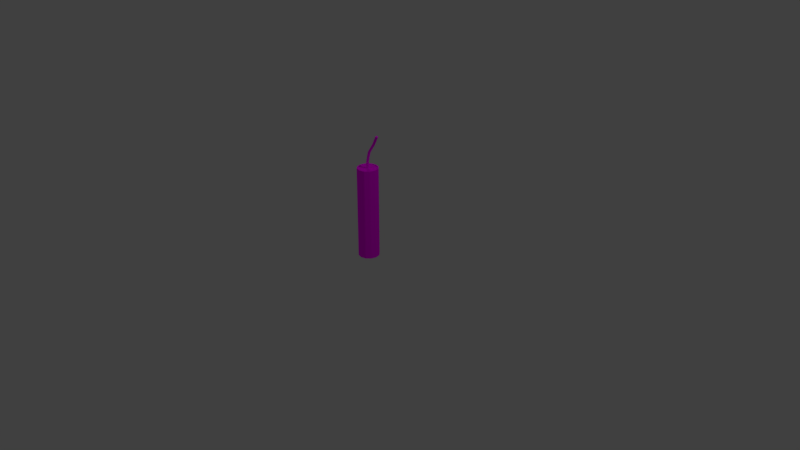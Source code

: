 # Source: dynamite_one.blend  (saved by Blender 2.78.0; exported with 4.5.12 LTS)
import bpy
from mathutils import Matrix  # noqa: F401  (used for matrix-valued properties, if any)

bpy.ops.wm.read_factory_settings(use_empty=True)
scene = bpy.context.scene
scene.name = 'Scene'

# ---- collections
col_collection_1 = bpy.data.collections.new('Collection 1'); scene.collection.children.link(col_collection_1)

# ---- images (referenced by path relative to the original .blend; pixels are not part of the script)
import os
ASSET_DIR = os.environ.get("B2B_ASSET_DIR", "")  # directory of the original .blend (textures are referenced by path, not embedded)
HERE = os.path.dirname(os.path.abspath(__file__))  # packed textures are extracted next to this script under _unpacked/

def load_image(name, relpath, width, height, colorspace="sRGB"):
    """Load a texture the original file referenced (path relative to the .blend, or extracted next to this script)."""
    p = next((c for c in (os.path.join(HERE, relpath), os.path.join(ASSET_DIR, relpath)) if relpath and os.path.exists(c)), "")
    if p:
        img = bpy.data.images.load(p, check_existing=True)
        img.name = name
    else:  # same state as the original file: an image datablock whose file is absent (Cycles renders it pink)
        img = bpy.data.images.new(name, width, height)
        img.source = "FILE"
        img.filepath = "//" + (relpath or name)
    img.colorspace_settings.name = colorspace
    return img
img_dynamite_oneuv_png = load_image('dynamite_oneuv.png', 'dynamite_oneuv.png', 1024, 1024, 'sRGB')

# ---- materials (node trees are filled in below, after node groups)
mat_dynamite_one_material = bpy.data.materials.new('dynamite_one_material')
mat_dynamite_one_material.alpha_threshold = 0.0
mat_dynamite_one_material.roughness = 0.5

# ---- material node trees
mat_dynamite_one_material.use_nodes = True; mat_dynamite_one_material.node_tree.nodes.clear()
_N = mat_dynamite_one_material.node_tree.nodes; _L = mat_dynamite_one_material.node_tree.links
n0 = _N.new('ShaderNodeOutputMaterial'); n0.name = 'Material Output'; n0.location = (300, 300)
n1 = _N.new('ShaderNodeBsdfDiffuse'); n1.name = 'Diffuse BSDF'; n1.location = (10, 300)
n2 = _N.new('ShaderNodeTexImage'); n2.name = 'Image Texture'; n2.location = (-333, 357)
n2.width = 140
n2.image = img_dynamite_oneuv_png
_L.new(n1.outputs[0], n0.inputs[0])
_L.new(n2.outputs[0], n1.inputs[0])
n0.is_active_output = True

# ---- world
world_world = bpy.data.worlds.new('World'); scene.world = world_world
world_world.color = (0.05088, 0.05088, 0.05088)
world_world.use_sun_shadow = False
world_world.sun_shadow_jitter_overblur = 0.0
world_world.cycles.sampling_method = 'MANUAL'

# ---- cameras
cam_camera = bpy.data.cameras.new('Camera')
cam_camera.clip_end = 100.0
cam_camera.lens = 35.0
cam_camera.sensor_width = 32.0
cam_camera.sensor_height = 18.0
cam_camera.ortho_scale = 7.314
cam_camera.dof.focus_distance = 0.0

# ---- lights
light_lamp_002 = bpy.data.lights.new('Lamp.002', 'POINT')
light_lamp_002.transmission_factor = 0.0
light_lamp_002.cutoff_distance = 30.0
light_lamp_002.energy = 100.0
light_lamp_002.shadow_buffer_clip_start = 1.001
light_lamp_002.shadow_soft_size = 0.1
light_lamp_002.shadow_maximum_resolution = 0.006
light_lamp_002.use_absolute_resolution = True
light_lamp_001 = bpy.data.lights.new('Lamp.001', 'POINT')
light_lamp_001.transmission_factor = 0.0
light_lamp_001.cutoff_distance = 30.0
light_lamp_001.energy = 100.0
light_lamp_001.shadow_buffer_clip_start = 1.001
light_lamp_001.shadow_soft_size = 0.1
light_lamp_001.shadow_maximum_resolution = 0.006
light_lamp_001.use_absolute_resolution = True
light_lamp = bpy.data.lights.new('Lamp', 'POINT')
light_lamp.transmission_factor = 0.0
light_lamp.cutoff_distance = 30.0
light_lamp.energy = 100.0
light_lamp.shadow_buffer_clip_start = 1.001
light_lamp.shadow_soft_size = 0.1
light_lamp.shadow_maximum_resolution = 0.006
light_lamp.use_absolute_resolution = True

# ---- meshes
me_cylinder = bpy.data.meshes.new('Cylinder')
me_cylinder.from_pydata([(0.0, 0.1383, 0.00274), (0.0, 0.1383, 1.201), (0.06916, 0.1198, 0.00274), (0.06916, 0.1198, 1.201), (0.1198, 0.06916, 0.00274), (0.1198, 0.06916, 1.201), (0.1383, -6.046e-09, 0.00274), (0.1383, -6.046e-09, 1.201), (0.1198, -0.06916, 0.00274), (0.1198, -0.06916, 1.201), (0.06916, -0.1198, 0.00274), (0.06916, -0.1198, 1.201), (2.089e-08, -0.1383, 0.00274), (2.089e-08, -0.1383, 1.201), (-0.06916, -0.1198, 0.00274), (-0.06916, -0.1198, 1.201), (-0.1198, -0.06916, 0.00274), (-0.1198, -0.06916, 1.201), (-0.1383, -6.431e-08, 0.00274), (-0.1383, -6.431e-08, 1.201), (-0.1198, 0.06916, 0.00274), (-0.1198, 0.06916, 1.201), (-0.06916, 0.1198, 0.00274), (-0.06916, 0.1198, 1.201), (0.06314, 0.1094, 1.202), (-1.196e-10, 0.1263, 1.202), (0.1094, 0.06314, 1.202), (0.1263, -7.194e-09, 1.202), (0.1094, -0.06314, 1.202), (0.06314, -0.1094, 1.202), (1.895e-08, -0.1263, 1.202), (-0.06314, -0.1094, 1.202), (-0.1094, -0.06314, 1.202), (-0.1263, -6.039e-08, 1.202), (-0.1094, 0.06314, 1.202), (-0.06314, 0.1094, 1.202), (0.06314, 0.1094, 1.188), (-1.196e-10, 0.1263, 1.188), (0.1094, 0.06314, 1.188), (0.1263, -7.194e-09, 1.188), (0.1094, -0.06314, 1.188), (0.06314, -0.1094, 1.188), (1.895e-08, -0.1263, 1.188), (-0.06314, -0.1094, 1.188), (-0.1094, -0.06314, 1.188), (-0.1263, -6.039e-08, 1.188), (-0.1094, 0.06314, 1.188), (-0.06314, 0.1094, 1.188), (-1.788e-10, 0.1203, 0.00274), (0.06016, 0.1042, 0.00274), (0.1042, 0.06016, 0.00274), (0.1203, -7.763e-09, 0.00274), (0.1042, -0.06016, 0.00274), (0.06016, -0.1042, 0.00274), (1.799e-08, -0.1203, 0.00274), (-0.06016, -0.1042, 0.00274), (-0.1042, -0.06016, 0.00274), (-0.1203, -5.844e-08, 0.00274), (-0.1042, 0.06016, 0.00274), (-0.06016, 0.1042, 0.00274), (-1.788e-10, 0.1203, 0.01671), (0.06016, 0.1042, 0.01671), (0.1042, 0.06016, 0.01671), (0.1203, -7.763e-09, 0.01671), (0.1042, -0.06016, 0.01671), (0.06016, -0.1042, 0.01671), (1.799e-08, -0.1203, 0.01671), (-0.06016, -0.1042, 0.01671), (-0.1042, -0.06016, 0.01671), (-0.1203, -5.844e-08, 0.01671), (-0.1042, 0.06016, 0.01671), (-0.06016, 0.1042, 0.01671), (0.009054, 0.01568, 1.188), (5.714e-10, 0.01811, 1.188), (0.01568, 0.009054, 1.188), (0.01811, -1.928e-08, 1.188), (0.01568, -0.009054, 1.188), (0.009054, -0.01568, 1.188), (3.306e-09, -0.01811, 1.188), (-0.009054, -0.01568, 1.188), (-0.01568, -0.009054, 1.188), (-0.01811, -2.69e-08, 1.188), (-0.01568, 0.009054, 1.188), (-0.009054, 0.01568, 1.188), (0.009054, 0.01568, 1.286), (5.714e-10, 0.01811, 1.286), (0.01568, 0.009054, 1.286), (0.01811, -1.928e-08, 1.286), (0.01568, -0.009054, 1.286), (0.009054, -0.01568, 1.286), (3.306e-09, -0.01811, 1.286), (-0.009054, -0.01568, 1.286), (-0.01568, -0.009054, 1.286), (-0.01811, -2.69e-08, 1.286), (-0.01568, 0.009054, 1.286), (-0.009054, 0.01568, 1.286), (0.03173, 0.02391, 1.403), (0.023, 0.02672, 1.404), (0.03787, 0.01702, 1.402), (0.03976, 0.007883, 1.401), (0.0369, -0.001044, 1.401), (0.03006, -0.00737, 1.402), (0.02106, -0.009401, 1.403), (0.01233, -0.006592, 1.404), (0.006194, 0.0003042, 1.406), (0.004304, 0.00944, 1.406), (0.007164, 0.01837, 1.406), (0.01401, 0.02469, 1.405), (0.0928, 0.04681, 1.518), (0.08426, 0.04973, 1.52), (0.09868, 0.03985, 1.517), (0.1004, 0.03071, 1.516), (0.09735, 0.02183, 1.516), (0.09048, 0.01559, 1.517), (0.08159, 0.01367, 1.518), (0.07306, 0.01659, 1.52), (0.06717, 0.02355, 1.522), (0.0655, 0.03269, 1.523), (0.0685, 0.04157, 1.523), (0.07537, 0.04781, 1.522), (0.1495, 0.04483, 1.624), (0.1422, 0.04924, 1.627), (0.1537, 0.0369, 1.622), (0.1538, 0.02758, 1.622), (0.1497, 0.01936, 1.623), (0.1424, 0.01445, 1.627), (0.134, 0.01416, 1.63), (0.1267, 0.01857, 1.634), (0.1224, 0.0265, 1.636), (0.1224, 0.03582, 1.636), (0.1265, 0.04404, 1.634), (0.1338, 0.04895, 1.631), (0.0, 0.1383, 0.2425), (0.0, 0.1383, 0.327), (0.0, 0.1383, 0.9485), (0.0, 0.1383, 1.061), (0.06916, 0.1198, 1.061), (0.06916, 0.1198, 0.9485), (0.06916, 0.1198, 0.327), (0.06916, 0.1198, 0.2425), (0.1198, 0.06916, 1.061), (0.1198, 0.06916, 0.9485), (0.1198, 0.06916, 0.327), (0.1198, 0.06916, 0.2425), (0.1383, -6.046e-09, 1.061), (0.1383, -6.046e-09, 0.9485), (0.1383, -6.046e-09, 0.327), (0.1383, -6.046e-09, 0.2425), (0.1198, -0.06916, 1.061), (0.1198, -0.06916, 0.9485), (0.1198, -0.06916, 0.327), (0.1198, -0.06916, 0.2425), (0.06916, -0.1198, 1.061), (0.06916, -0.1198, 0.9485), (0.06916, -0.1198, 0.327), (0.06916, -0.1198, 0.2425), (2.089e-08, -0.1383, 1.061), (2.089e-08, -0.1383, 0.9485), (2.089e-08, -0.1383, 0.327), (2.089e-08, -0.1383, 0.2425), (-0.06916, -0.1198, 1.061), (-0.06916, -0.1198, 0.9485), (-0.06916, -0.1198, 0.327), (-0.06916, -0.1198, 0.2425), (-0.1198, -0.06916, 1.061), (-0.1198, -0.06916, 0.9485), (-0.1198, -0.06916, 0.327), (-0.1198, -0.06916, 0.2425), (-0.1383, -6.431e-08, 1.061), (-0.1383, -6.431e-08, 0.9485), (-0.1383, -6.431e-08, 0.327), (-0.1383, -6.431e-08, 0.2425), (-0.1198, 0.06916, 1.061), (-0.1198, 0.06916, 0.9485), (-0.1198, 0.06916, 0.327), (-0.1198, 0.06916, 0.2425), (-0.06916, 0.1198, 1.061), (-0.06916, 0.1198, 0.9485), (-0.06916, 0.1198, 0.327), (-0.06916, 0.1198, 0.2425)], [], [(135, 1, 3, 136), (136, 3, 5, 140), (140, 5, 7, 144), (144, 7, 9, 148), (148, 9, 11, 152), (152, 11, 13, 156), (156, 13, 15, 160), (160, 15, 17, 164), (164, 17, 19, 168), (168, 19, 21, 172), (19, 17, 32, 33), (172, 21, 23, 176), (176, 23, 1, 135), (10, 12, 54, 53), (32, 31, 43, 44), (17, 15, 31, 32), (15, 13, 30, 31), (13, 11, 29, 30), (11, 9, 28, 29), (9, 7, 27, 28), (1, 23, 35, 25), (3, 1, 25, 24), (7, 5, 26, 27), (23, 21, 34, 35), (5, 3, 24, 26), (21, 19, 33, 34), (36, 37, 73, 72), (29, 28, 40, 41), (25, 35, 47, 37), (26, 24, 36, 38), (33, 32, 44, 45), (30, 29, 41, 42), (27, 26, 38, 39), (34, 33, 45, 46), (31, 30, 42, 43), (28, 27, 39, 40), (35, 34, 46, 47), (24, 25, 37, 36), (58, 59, 71, 70), (8, 10, 53, 52), (6, 8, 52, 51), (22, 0, 48, 59), (0, 2, 49, 48), (4, 6, 51, 50), (20, 22, 59, 58), (2, 4, 50, 49), (18, 20, 58, 57), (16, 18, 57, 56), (14, 16, 56, 55), (12, 14, 55, 54), (60, 61, 62, 63, 64, 65, 66, 67, 68, 69, 70, 71), (48, 49, 61, 60), (55, 56, 68, 67), (52, 53, 65, 64), (59, 48, 60, 71), (49, 50, 62, 61), (56, 57, 69, 68), (53, 54, 66, 65), (50, 51, 63, 62), (57, 58, 70, 69), (54, 55, 67, 66), (51, 52, 64, 63), (76, 75, 87, 88), (44, 43, 79, 80), (41, 40, 76, 77), (37, 47, 83, 73), (38, 36, 72, 74), (45, 44, 80, 81), (42, 41, 77, 78), (39, 38, 74, 75), (46, 45, 81, 82), (43, 42, 78, 79), (40, 39, 75, 76), (47, 46, 82, 83), (91, 103, 104, 92), (83, 82, 94, 95), (72, 73, 85, 84), (80, 79, 91, 92), (77, 76, 88, 89), (73, 83, 95, 85), (74, 72, 84, 86), (81, 80, 92, 93), (78, 77, 89, 90), (75, 74, 86, 87), (82, 81, 93, 94), (79, 78, 90, 91), (88, 100, 101, 89), (95, 107, 97, 85), (84, 96, 98, 86), (92, 104, 105, 93), (89, 101, 102, 90), (86, 98, 99, 87), (93, 105, 106, 94), (90, 102, 103, 91), (87, 99, 100, 88), (94, 106, 107, 95), (106, 105, 117, 118), (111, 110, 122, 123), (103, 102, 114, 115), (100, 99, 111, 112), (107, 106, 118, 119), (96, 97, 109, 108), (104, 103, 115, 116), (101, 100, 112, 113), (97, 107, 119, 109), (98, 96, 108, 110), (105, 104, 116, 117), (102, 101, 113, 114), (99, 98, 110, 111), (120, 121, 131, 130, 129, 128, 127, 126, 125, 124, 123, 122), (118, 117, 129, 130), (115, 114, 126, 127), (112, 111, 123, 124), (119, 118, 130, 131), (108, 109, 121, 120), (116, 115, 127, 128), (113, 112, 124, 125), (109, 119, 131, 121), (110, 108, 120, 122), (117, 116, 128, 129), (114, 113, 125, 126), (22, 179, 132, 0), (179, 178, 133, 132), (178, 177, 134, 133), (177, 176, 135, 134), (20, 175, 179, 22), (175, 174, 178, 179), (174, 173, 177, 178), (173, 172, 176, 177), (18, 171, 175, 20), (171, 170, 174, 175), (170, 169, 173, 174), (169, 168, 172, 173), (16, 167, 171, 18), (167, 166, 170, 171), (166, 165, 169, 170), (165, 164, 168, 169), (14, 163, 167, 16), (163, 162, 166, 167), (162, 161, 165, 166), (161, 160, 164, 165), (12, 159, 163, 14), (159, 158, 162, 163), (158, 157, 161, 162), (157, 156, 160, 161), (10, 155, 159, 12), (155, 154, 158, 159), (154, 153, 157, 158), (153, 152, 156, 157), (8, 151, 155, 10), (151, 150, 154, 155), (150, 149, 153, 154), (149, 148, 152, 153), (6, 147, 151, 8), (147, 146, 150, 151), (146, 145, 149, 150), (145, 144, 148, 149), (4, 143, 147, 6), (143, 142, 146, 147), (142, 141, 145, 146), (141, 140, 144, 145), (2, 139, 143, 4), (139, 138, 142, 143), (138, 137, 141, 142), (137, 136, 140, 141), (0, 132, 139, 2), (132, 133, 138, 139), (133, 134, 137, 138), (134, 135, 136, 137), (85, 97, 96, 84)])
_uv = me_cylinder.uv_layers.new(name='UVMap')
_uv.uv.foreach_set('vector', [0.4883, 0.1852, 0.4883, 0.2097, 0.4341, 0.2097, 0.4341, 0.1852, 0.4341, 0.1852, 0.4341, 0.2097, 0.3798, 0.2097, 0.3798, 0.1852, 0.3798, 0.1852, 0.3798, 0.2097, 0.3256, 0.2097, 0.3256, 0.1852, 0.3256, 0.1852, 0.3256, 0.2097, 0.2713, 0.2097, 0.2713, 0.1852, 0.2713, 0.1852, 0.2713, 0.2097, 0.2171, 0.2097, 0.2171, 0.1852, 0.2171, 0.1852, 0.2171, 0.2097, 0.1629, 0.2097, 0.1629, 0.1852, 0.1629, 0.1852, 0.1629, 0.2097, 0.1086, 0.2097, 0.1086, 0.1852, 0.1086, 0.1852, 0.1086, 0.2097, 0.05439, 0.2097, 0.05439, 0.1852, 0.05439, 0.1852, 0.05439, 0.2097, 0.0001482, 0.2097, 0.0001482, 0.1852, 0.651, 0.1852, 0.651, 0.2097, 0.5968, 0.2097, 0.5968, 0.1852, 0.000148, 0.3383, 0.0001703, 0.2841, 0.008979, 0.2864, 0.008959, 0.336, 0.5968, 0.1852, 0.5968, 0.2097, 0.5425, 0.2097, 0.5425, 0.1852, 0.5425, 0.1852, 0.5425, 0.2097, 0.4883, 0.2097, 0.4883, 0.1852, 0.4053, 0.3383, 0.3782, 0.3853, 0.3686, 0.3757, 0.3922, 0.3348, 0.4551, 0.5715, 0.5047, 0.5715, 0.5047, 0.574, 0.4551, 0.574, 0.0001703, 0.2841, 0.02731, 0.2371, 0.03375, 0.2436, 0.008979, 0.2864, 0.02731, 0.2371, 0.07429, 0.21, 0.07664, 0.2188, 0.03375, 0.2436, 0.07429, 0.21, 0.1285, 0.21, 0.1262, 0.2188, 0.07664, 0.2188, 0.1285, 0.21, 0.1755, 0.2371, 0.169, 0.2436, 0.1262, 0.2188, 0.1755, 0.2371, 0.2026, 0.2841, 0.1938, 0.2865, 0.169, 0.2436, 0.1285, 0.4125, 0.07429, 0.4125, 0.07664, 0.4037, 0.1262, 0.4037, 0.1755, 0.3853, 0.1285, 0.4125, 0.1262, 0.4037, 0.169, 0.3789, 0.2026, 0.2841, 0.2026, 0.3384, 0.1938, 0.336, 0.1938, 0.2865, 0.07429, 0.4125, 0.02731, 0.3854, 0.03375, 0.3789, 0.07664, 0.4037, 0.2026, 0.3384, 0.1755, 0.3853, 0.169, 0.3789, 0.1938, 0.336, 0.02731, 0.3854, 0.00017, 0.3384, 0.008979, 0.336, 0.03375, 0.3789, 0.4733, 0.3948, 0.4304, 0.3701, 0.4883, 0.3121, 0.4945, 0.3157, 0.6037, 0.5715, 0.6532, 0.5715, 0.6532, 0.574, 0.6037, 0.574, 0.8513, 0.5715, 0.9008, 0.5715, 0.9008, 0.574, 0.8513, 0.574, 0.7523, 0.5715, 0.8018, 0.5715, 0.8018, 0.574, 0.7523, 0.574, 0.4056, 0.5715, 0.4551, 0.5715, 0.4551, 0.574, 0.4056, 0.574, 0.5542, 0.5715, 0.6037, 0.5715, 0.6037, 0.574, 0.5542, 0.574, 0.7027, 0.5715, 0.7523, 0.5715, 0.7523, 0.574, 0.7027, 0.574, 0.9503, 0.5715, 0.9999, 0.5715, 0.9999, 0.574, 0.9503, 0.574, 0.5047, 0.5715, 0.5542, 0.5715, 0.5542, 0.574, 0.5047, 0.574, 0.6532, 0.5715, 0.7027, 0.5715, 0.7027, 0.574, 0.6532, 0.574, 0.9008, 0.5715, 0.9503, 0.5715, 0.9503, 0.574, 0.9008, 0.574, 0.8018, 0.5715, 0.8513, 0.5715, 0.8513, 0.574, 0.8018, 0.574, 0.4528, 0.5743, 0.5, 0.5743, 0.5, 0.5768, 0.4528, 0.5768, 0.4053, 0.2841, 0.4053, 0.3383, 0.3922, 0.3348, 0.3922, 0.2876, 0.3782, 0.2371, 0.4053, 0.2841, 0.3922, 0.2876, 0.3686, 0.2468, 0.2029, 0.2841, 0.23, 0.2371, 0.2397, 0.2468, 0.2161, 0.2876, 0.23, 0.2371, 0.277, 0.21, 0.2805, 0.2232, 0.2397, 0.2468, 0.3312, 0.21, 0.3782, 0.2371, 0.3686, 0.2468, 0.3277, 0.2232, 0.2029, 0.3383, 0.2029, 0.2841, 0.2161, 0.2876, 0.2161, 0.3348, 0.277, 0.21, 0.3312, 0.21, 0.3277, 0.2232, 0.2805, 0.2232, 0.23, 0.3853, 0.2029, 0.3383, 0.2161, 0.3348, 0.2397, 0.3757, 0.277, 0.4124, 0.23, 0.3853, 0.2397, 0.3757, 0.2805, 0.3993, 0.3312, 0.4124, 0.277, 0.4124, 0.2805, 0.3993, 0.3277, 0.3993, 0.3782, 0.3853, 0.3312, 0.4124, 0.3277, 0.3993, 0.3686, 0.3757, 0.5173, 0.3951, 0.5581, 0.4187, 0.5817, 0.4596, 0.5817, 0.5067, 0.5581, 0.5476, 0.5173, 0.5712, 0.4701, 0.5712, 0.4292, 0.5476, 0.4056, 0.5067, 0.4056, 0.4596, 0.4292, 0.4187, 0.4701, 0.3951, 0.5472, 0.5743, 0.5944, 0.5743, 0.5944, 0.5768, 0.5472, 0.5768, 0.8774, 0.5743, 0.9246, 0.5743, 0.9246, 0.5768, 0.8774, 0.5768, 0.7359, 0.5743, 0.7831, 0.5743, 0.7831, 0.5768, 0.7359, 0.5768, 0.5, 0.5743, 0.5472, 0.5743, 0.5472, 0.5768, 0.5, 0.5768, 0.5944, 0.5743, 0.6415, 0.5743, 0.6415, 0.5768, 0.5944, 0.5768, 0.9246, 0.5743, 0.9718, 0.5743, 0.9718, 0.5768, 0.9246, 0.5768, 0.7831, 0.5743, 0.8303, 0.5743, 0.8303, 0.5768, 0.7831, 0.5768, 0.6415, 0.5743, 0.6887, 0.5743, 0.6887, 0.5768, 0.6415, 0.5768, 0.4056, 0.5743, 0.4528, 0.5743, 0.4528, 0.5768, 0.4056, 0.5768, 0.8303, 0.5743, 0.8774, 0.5743, 0.8774, 0.5768, 0.8303, 0.5768, 0.6887, 0.5743, 0.7359, 0.5743, 0.7359, 0.5768, 0.6887, 0.5768, 0.111, 0.4128, 0.1181, 0.4128, 0.1181, 0.43, 0.111, 0.43, 0.4733, 0.21, 0.5228, 0.21, 0.5016, 0.2892, 0.4945, 0.2892, 0.5904, 0.2777, 0.5904, 0.3272, 0.5113, 0.306, 0.5113, 0.2989, 0.4304, 0.3701, 0.4056, 0.3272, 0.4848, 0.306, 0.4883, 0.3121, 0.5228, 0.3948, 0.4733, 0.3948, 0.4945, 0.3157, 0.5016, 0.3157, 0.4304, 0.2348, 0.4733, 0.21, 0.4945, 0.2892, 0.4883, 0.2927, 0.5657, 0.2348, 0.5904, 0.2777, 0.5113, 0.2989, 0.5077, 0.2927, 0.5657, 0.3701, 0.5228, 0.3948, 0.5016, 0.3157, 0.5077, 0.3121, 0.4056, 0.2777, 0.4304, 0.2348, 0.4883, 0.2927, 0.4848, 0.2989, 0.5228, 0.21, 0.5657, 0.2348, 0.5077, 0.2927, 0.5016, 0.2892, 0.5904, 0.3272, 0.5657, 0.3701, 0.5077, 0.3121, 0.5113, 0.306, 0.4056, 0.3272, 0.4056, 0.2777, 0.4848, 0.2989, 0.4848, 0.306, 0.0141, 0.415, 0.01402, 0.4422, 0.007146, 0.4409, 0.00722, 0.4133, 0.1465, 0.4128, 0.1536, 0.4128, 0.1536, 0.43, 0.1465, 0.43, 0.1323, 0.4128, 0.1394, 0.4128, 0.1394, 0.43, 0.1323, 0.43, 0.0826, 0.4128, 0.0897, 0.4128, 0.0897, 0.43, 0.0826, 0.43, 0.1039, 0.4128, 0.111, 0.4128, 0.111, 0.43, 0.1039, 0.43, 0.1394, 0.4128, 0.1465, 0.4128, 0.1465, 0.43, 0.1394, 0.43, 0.1252, 0.4128, 0.1323, 0.4128, 0.1323, 0.43, 0.1252, 0.43, 0.0755, 0.4128, 0.0826, 0.4128, 0.0826, 0.43, 0.0755, 0.43, 0.0968, 0.4128, 0.1039, 0.4128, 0.1039, 0.43, 0.0968, 0.43, 0.1181, 0.4128, 0.1252, 0.4128, 0.1252, 0.43, 0.1181, 0.43, 0.1536, 0.4128, 0.1607, 0.4128, 0.1607, 0.43, 0.1536, 0.43, 0.0897, 0.4128, 0.0968, 0.4128, 0.0968, 0.43, 0.0897, 0.43, 0.03137, 0.4274, 0.03139, 0.4539, 0.02568, 0.4497, 0.02564, 0.4232, 0.0631, 0.42, 0.06313, 0.448, 0.05776, 0.4525, 0.0578, 0.4247, 0.05184, 0.4286, 0.05173, 0.456, 0.04491, 0.4575, 0.04503, 0.4306, 0.00722, 0.4133, 0.007146, 0.4409, 0.000148, 0.4418, 0.000148, 0.4139, 0.02564, 0.4232, 0.02568, 0.4497, 0.02016, 0.4454, 0.02019, 0.4187, 0.04503, 0.4306, 0.04491, 0.4575, 0.03789, 0.4567, 0.03794, 0.4301, 0.07521, 0.4128, 0.07514, 0.4407, 0.06872, 0.4437, 0.06871, 0.4156, 0.02019, 0.4187, 0.02016, 0.4454, 0.01402, 0.4422, 0.0141, 0.415, 0.03794, 0.4301, 0.03789, 0.4567, 0.03139, 0.4539, 0.03137, 0.4274, 0.06871, 0.4156, 0.06872, 0.4437, 0.06313, 0.448, 0.0631, 0.42, 0.2854, 0.4185, 0.2813, 0.4127, 0.3349, 0.4129, 0.3391, 0.4187, 0.2374, 0.4513, 0.2393, 0.4445, 0.2799, 0.4653, 0.2771, 0.4718, 0.2825, 0.4612, 0.2874, 0.4563, 0.3404, 0.4563, 0.3357, 0.4612, 0.2997, 0.4496, 0.3038, 0.4438, 0.3568, 0.4439, 0.3526, 0.4496, 0.2914, 0.4223, 0.2854, 0.4185, 0.3391, 0.4187, 0.3451, 0.4224, 0.3026, 0.4301, 0.2977, 0.4253, 0.3513, 0.4254, 0.356, 0.4303, 0.2802, 0.4678, 0.2825, 0.4612, 0.3357, 0.4612, 0.3337, 0.4678, 0.2937, 0.4533, 0.2997, 0.4496, 0.3526, 0.4496, 0.3466, 0.4533, 0.2977, 0.4253, 0.2914, 0.4223, 0.3451, 0.4224, 0.3513, 0.4254, 0.3049, 0.4368, 0.3026, 0.4301, 0.356, 0.4303, 0.358, 0.4369, 0.2813, 0.4748, 0.2802, 0.4678, 0.3337, 0.4678, 0.3349, 0.4748, 0.2874, 0.4563, 0.2937, 0.4533, 0.3466, 0.4533, 0.3404, 0.4563, 0.3038, 0.4438, 0.3049, 0.4368, 0.358, 0.4369, 0.3568, 0.4439, 0.3815, 0.4159, 0.3849, 0.4215, 0.3847, 0.4279, 0.381, 0.4334, 0.3748, 0.4366, 0.3677, 0.4366, 0.3617, 0.4334, 0.3583, 0.4279, 0.3585, 0.4215, 0.3622, 0.4159, 0.3684, 0.4127, 0.3755, 0.4127, 0.2281, 0.4198, 0.2289, 0.4127, 0.2713, 0.4341, 0.2712, 0.4411, 0.2127, 0.4611, 0.2195, 0.4601, 0.2593, 0.4794, 0.2531, 0.4814, 0.2328, 0.4567, 0.2374, 0.4513, 0.2771, 0.4718, 0.2719, 0.4765, 0.2302, 0.4265, 0.2281, 0.4198, 0.2712, 0.4411, 0.2736, 0.4473, 0.238, 0.4377, 0.2343, 0.432, 0.2773, 0.4525, 0.2799, 0.4585, 0.2068, 0.4647, 0.2127, 0.4611, 0.2531, 0.4814, 0.248, 0.4859, 0.2264, 0.4595, 0.2328, 0.4567, 0.2719, 0.4765, 0.2657, 0.4787, 0.2343, 0.432, 0.2302, 0.4265, 0.2736, 0.4473, 0.2773, 0.4525, 0.2393, 0.4445, 0.238, 0.4377, 0.2799, 0.4585, 0.2799, 0.4653, 0.2029, 0.4705, 0.2068, 0.4647, 0.248, 0.4859, 0.245, 0.4923, 0.2195, 0.4601, 0.2264, 0.4595, 0.2657, 0.4787, 0.2593, 0.4794, 0.5425, 0.000148, 0.5425, 0.04206, 0.4883, 0.04206, 0.4883, 0.000148, 0.5425, 0.04206, 0.5425, 0.05684, 0.4883, 0.05684, 0.4883, 0.04206, 0.5425, 0.05684, 0.5425, 0.1655, 0.4883, 0.1655, 0.4883, 0.05684, 0.5425, 0.1655, 0.5425, 0.1852, 0.4883, 0.1852, 0.4883, 0.1655, 0.5968, 0.000148, 0.5968, 0.04206, 0.5425, 0.04206, 0.5425, 0.000148, 0.5968, 0.04206, 0.5968, 0.05684, 0.5425, 0.05684, 0.5425, 0.04206, 0.5968, 0.05684, 0.5968, 0.1655, 0.5425, 0.1655, 0.5425, 0.05684, 0.5968, 0.1655, 0.5968, 0.1852, 0.5425, 0.1852, 0.5425, 0.1655, 0.651, 0.000148, 0.651, 0.04206, 0.5968, 0.04206, 0.5968, 0.000148, 0.651, 0.04206, 0.651, 0.05684, 0.5968, 0.05684, 0.5968, 0.04206, 0.651, 0.05684, 0.651, 0.1655, 0.5968, 0.1655, 0.5968, 0.05684, 0.651, 0.1655, 0.651, 0.1852, 0.5968, 0.1852, 0.5968, 0.1655, 0.05439, 0.0001482, 0.05439, 0.04206, 0.0001481, 0.04206, 0.000148, 0.0001482, 0.05439, 0.04206, 0.05439, 0.05684, 0.0001481, 0.05684, 0.0001481, 0.04206, 0.05439, 0.05684, 0.05439, 0.1655, 0.0001482, 0.1655, 0.0001481, 0.05684, 0.05439, 0.1655, 0.05439, 0.1852, 0.0001482, 0.1852, 0.0001482, 0.1655, 0.1086, 0.0001481, 0.1086, 0.04206, 0.05439, 0.04206, 0.05439, 0.0001482, 0.1086, 0.04206, 0.1086, 0.05684, 0.05439, 0.05684, 0.05439, 0.04206, 0.1086, 0.05684, 0.1086, 0.1655, 0.05439, 0.1655, 0.05439, 0.05684, 0.1086, 0.1655, 0.1086, 0.1852, 0.05439, 0.1852, 0.05439, 0.1655, 0.1629, 0.0001481, 0.1629, 0.04206, 0.1086, 0.04206, 0.1086, 0.0001481, 0.1629, 0.04206, 0.1629, 0.05684, 0.1086, 0.05684, 0.1086, 0.04206, 0.1629, 0.05684, 0.1629, 0.1655, 0.1086, 0.1655, 0.1086, 0.05684, 0.1629, 0.1655, 0.1629, 0.1852, 0.1086, 0.1852, 0.1086, 0.1655, 0.2171, 0.0001481, 0.2171, 0.04206, 0.1629, 0.04206, 0.1629, 0.0001481, 0.2171, 0.04206, 0.2171, 0.05684, 0.1629, 0.05684, 0.1629, 0.04206, 0.2171, 0.05684, 0.2171, 0.1655, 0.1629, 0.1655, 0.1629, 0.05684, 0.2171, 0.1655, 0.2171, 0.1852, 0.1629, 0.1852, 0.1629, 0.1655, 0.2713, 0.0001481, 0.2713, 0.04206, 0.2171, 0.04206, 0.2171, 0.0001481, 0.2713, 0.04206, 0.2713, 0.05684, 0.2171, 0.05684, 0.2171, 0.04206, 0.2713, 0.05684, 0.2713, 0.1655, 0.2171, 0.1655, 0.2171, 0.05684, 0.2713, 0.1655, 0.2713, 0.1852, 0.2171, 0.1852, 0.2171, 0.1655, 0.3256, 0.000148, 0.3256, 0.04206, 0.2713, 0.04206, 0.2713, 0.0001481, 0.3256, 0.04206, 0.3256, 0.05684, 0.2713, 0.05684, 0.2713, 0.04206, 0.3256, 0.05684, 0.3256, 0.1655, 0.2713, 0.1655, 0.2713, 0.05684, 0.3256, 0.1655, 0.3256, 0.1852, 0.2713, 0.1852, 0.2713, 0.1655, 0.3798, 0.000148, 0.3798, 0.04206, 0.3256, 0.04206, 0.3256, 0.000148, 0.3798, 0.04206, 0.3798, 0.05684, 0.3256, 0.05684, 0.3256, 0.04206, 0.3798, 0.05684, 0.3798, 0.1655, 0.3256, 0.1655, 0.3256, 0.05684, 0.3798, 0.1655, 0.3798, 0.1852, 0.3256, 0.1852, 0.3256, 0.1655, 0.4341, 0.000148, 0.4341, 0.04206, 0.3798, 0.04206, 0.3798, 0.000148, 0.4341, 0.04206, 0.4341, 0.05684, 0.3798, 0.05684, 0.3798, 0.04206, 0.4341, 0.05684, 0.4341, 0.1655, 0.3798, 0.1655, 0.3798, 0.05684, 0.4341, 0.1655, 0.4341, 0.1852, 0.3798, 0.1852, 0.3798, 0.1655, 0.4883, 0.000148, 0.4883, 0.04206, 0.4341, 0.04206, 0.4341, 0.000148, 0.4883, 0.04206, 0.4883, 0.05684, 0.4341, 0.05684, 0.4341, 0.04206, 0.4883, 0.05684, 0.4883, 0.1655, 0.4341, 0.1655, 0.4341, 0.05684, 0.4883, 0.1655, 0.4883, 0.1852, 0.4341, 0.1852, 0.4341, 0.1655, 0.0578, 0.4247, 0.05776, 0.4525, 0.05173, 0.456, 0.05184, 0.4286])
me_cylinder.materials.append(mat_dynamite_one_material)
me_cylinder.use_remesh_preserve_volume = False
me_cylinder.use_remesh_preserve_attributes = False
me_cylinder.use_mirror_vertex_groups = False
me_cylinder.use_paint_bone_selection = False
me_cylinder.use_paint_mask = True
me_cylinder.update()

# ---- objects
ob_lamp_002 = bpy.data.objects.new('Lamp.002', light_lamp_002)
ob_lamp_001 = bpy.data.objects.new('Lamp.001', light_lamp_001)
ob_cylinder = bpy.data.objects.new('Cylinder', me_cylinder)
ob_lamp = bpy.data.objects.new('Lamp', light_lamp)
ob_camera = bpy.data.objects.new('Camera', cam_camera)

# ---- transforms, parenting, visibility, modifiers, constraints
ob_lamp_002.location = (-0.9764, -9.457, 8.2)
ob_lamp_002.rotation_euler = (0.6503, 0.05522, 1.866)
ob_lamp_002.lock_rotations_4d = False
ob_lamp_002.empty_display_type = 'ARROWS'
ob_lamp_002.color = (0.0, 0.0, 0.0, 0.0)
ob_lamp_002.lineart.crease_threshold = 0.0
ob_lamp_001.location = (-4.948, 3.461, 6.176)
ob_lamp_001.rotation_euler = (0.6503, 0.05522, 1.866)
ob_lamp_001.lock_rotations_4d = False
ob_lamp_001.empty_display_type = 'ARROWS'
ob_lamp_001.color = (0.0, 0.0, 0.0, 0.0)
ob_lamp_001.lineart.crease_threshold = 0.0
ob_cylinder.location = (0.0, 0.0, 0.0)
ob_cylinder.lineart.crease_threshold = 0.0
ob_lamp.location = (4.076, 1.005, 5.904)
ob_lamp.rotation_euler = (0.6503, 0.05522, 1.866)
ob_lamp.lock_rotations_4d = False
ob_lamp.empty_display_type = 'ARROWS'
ob_lamp.color = (0.0, 0.0, 0.0, 0.0)
ob_lamp.lineart.crease_threshold = 0.0
ob_camera.location = (7.481, -6.508, 5.344)
ob_camera.rotation_euler = (1.109, 0.0, 0.8149)
ob_camera.lock_rotations_4d = False
ob_camera.empty_display_type = 'ARROWS'
ob_camera.color = (0.0, 0.0, 0.0, 0.0)
ob_camera.display_type = 'WIRE'
ob_camera.lineart.crease_threshold = 0.0

# ---- collection membership
col_collection_1.objects.link(ob_lamp_002)
col_collection_1.objects.link(ob_lamp_001)
col_collection_1.objects.link(ob_cylinder)
col_collection_1.objects.link(ob_lamp)
col_collection_1.objects.link(ob_camera)

# ---- scene / render settings (as saved in the file)
scene.camera = ob_camera
scene.frame_start = 1; scene.frame_end = 250; scene.frame_set(1)
scene.render.engine = 'CYCLES'
scene.render.resolution_percentage = 50
scene.render.dither_intensity = 0.0
scene.cycles.use_denoising = False
scene.cycles.samples = 128
scene.cycles.sampling_pattern = 'TABULATED_SOBOL'
scene.cycles.light_sampling_threshold = 0.0
scene.cycles.use_adaptive_sampling = False
scene.cycles.use_light_tree = False
scene.cycles.blur_glossy = 0.0
scene.cycles.sample_clamp_indirect = 0.0
scene.view_settings.view_transform = 'Standard'
bpy.context.view_layer.update()
